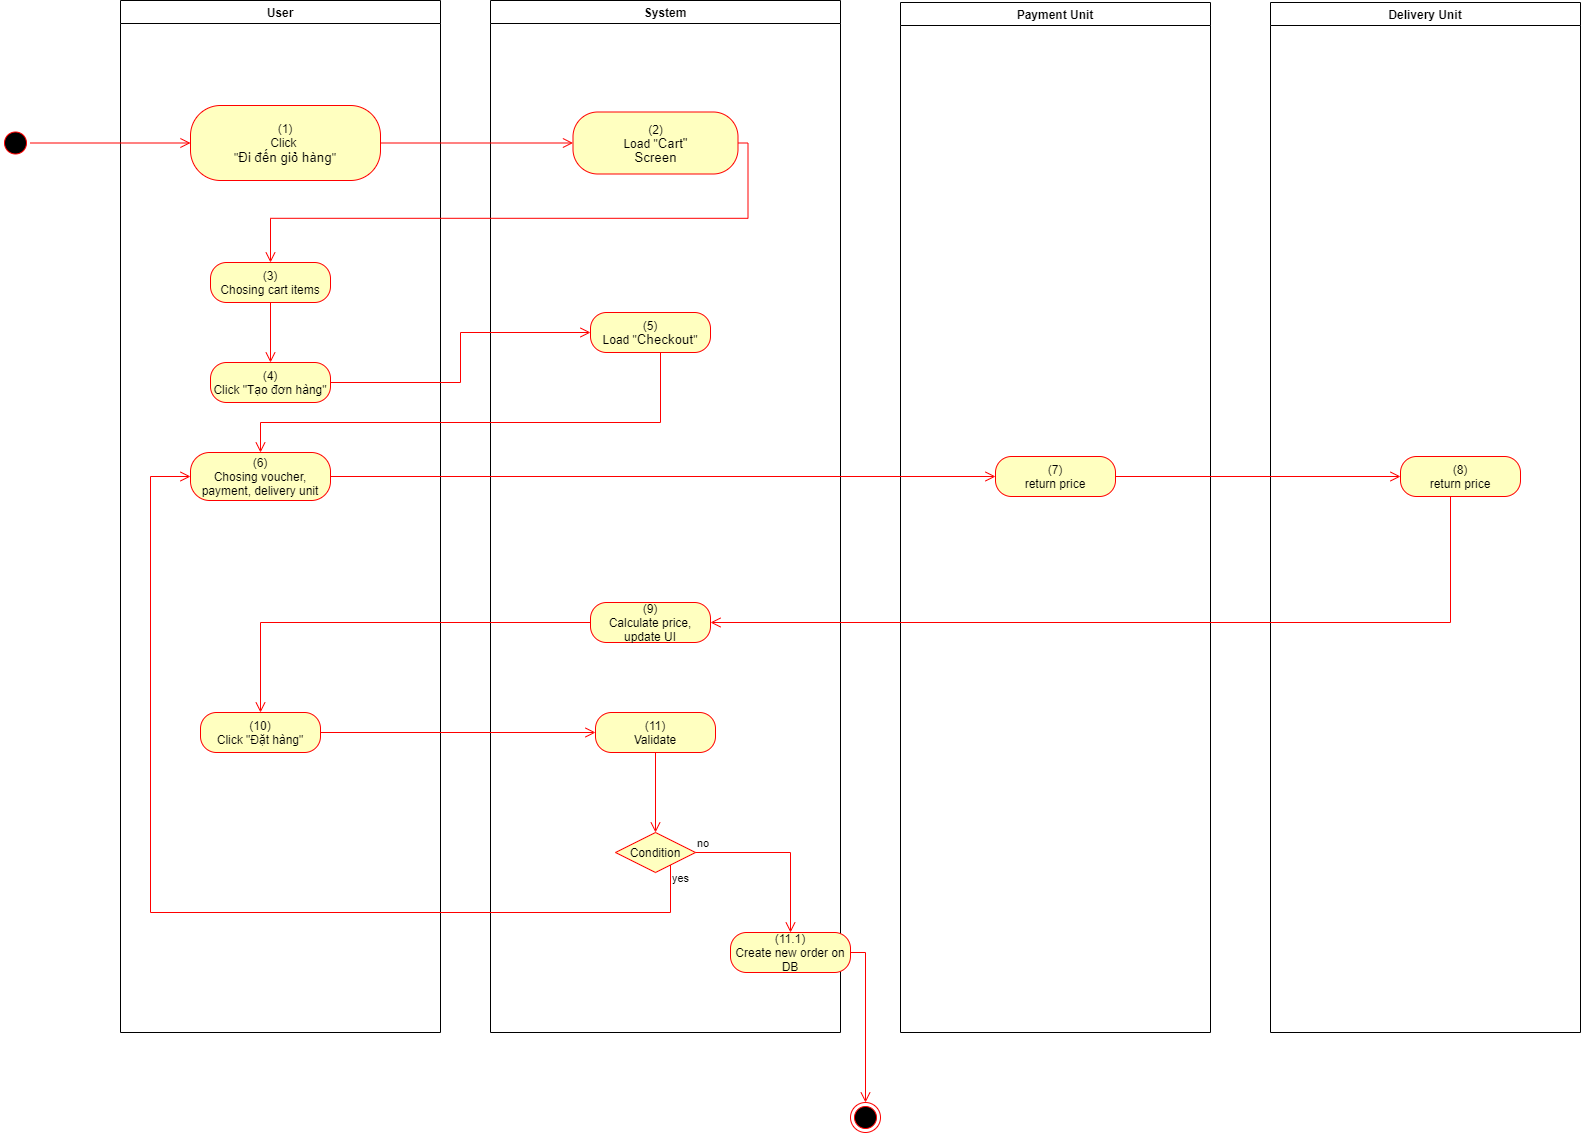

The diagram above was exported from draw.io. Its source (the exported page's mxGraphModel, read from the mxfile embedded in the PNG):
<mxGraphModel dx="1086" dy="806" grid="1" gridSize="10" guides="1" tooltips="1" connect="1" arrows="1" fold="1" page="1" pageScale="1" pageWidth="850" pageHeight="1100" math="0" shadow="0">
  <root>
    <mxCell id="0" />
    <mxCell id="1" parent="0" />
    <mxCell id="gD4NjcxcYAgXPdqkqyiz-1" value="User" style="swimlane;whiteSpace=wrap" parent="1" vertex="1">
      <mxGeometry x="140" y="128" width="320" height="1032" as="geometry">
        <mxRectangle x="120" y="128" width="60" height="23" as="alternateBounds" />
      </mxGeometry>
    </mxCell>
    <mxCell id="gD4NjcxcYAgXPdqkqyiz-2" value="(1)&lt;br style=&quot;padding: 0px ; margin: 0px&quot;&gt;Click&amp;nbsp;&lt;br style=&quot;padding: 0px ; margin: 0px&quot;&gt;&quot;&lt;font face=&quot;arial, sans-serif&quot;&gt;&lt;span style=&quot;font-size: 13.3333px&quot;&gt;Đi đến giỏ hàng&lt;/span&gt;&lt;/font&gt;&quot;" style="rounded=1;whiteSpace=wrap;html=1;arcSize=40;fontColor=#000000;fillColor=#ffffc0;strokeColor=#ff0000;" parent="gD4NjcxcYAgXPdqkqyiz-1" vertex="1">
      <mxGeometry x="70" y="105" width="190" height="75" as="geometry" />
    </mxCell>
    <mxCell id="gD4NjcxcYAgXPdqkqyiz-10" value="(3)&lt;br&gt;Chosing cart items" style="rounded=1;whiteSpace=wrap;html=1;arcSize=40;fontColor=#000000;fillColor=#ffffc0;strokeColor=#ff0000;" parent="gD4NjcxcYAgXPdqkqyiz-1" vertex="1">
      <mxGeometry x="90" y="262" width="120" height="40" as="geometry" />
    </mxCell>
    <mxCell id="gD4NjcxcYAgXPdqkqyiz-11" value="" style="edgeStyle=orthogonalEdgeStyle;html=1;verticalAlign=bottom;endArrow=open;endSize=8;strokeColor=#ff0000;rounded=0;entryX=0.5;entryY=0;entryDx=0;entryDy=0;" parent="gD4NjcxcYAgXPdqkqyiz-1" source="gD4NjcxcYAgXPdqkqyiz-10" target="gD4NjcxcYAgXPdqkqyiz-13" edge="1">
      <mxGeometry relative="1" as="geometry">
        <mxPoint x="150" y="372" as="targetPoint" />
      </mxGeometry>
    </mxCell>
    <mxCell id="gD4NjcxcYAgXPdqkqyiz-13" value="(4)&lt;br&gt;Click &quot;Tạo đơn hàng&quot;" style="rounded=1;whiteSpace=wrap;html=1;arcSize=40;fontColor=#000000;fillColor=#ffffc0;strokeColor=#ff0000;" parent="gD4NjcxcYAgXPdqkqyiz-1" vertex="1">
      <mxGeometry x="90" y="362" width="120" height="40" as="geometry" />
    </mxCell>
    <mxCell id="gD4NjcxcYAgXPdqkqyiz-18" value="(6)&lt;br&gt;Chosing voucher, payment, delivery unit" style="rounded=1;whiteSpace=wrap;html=1;arcSize=40;fontColor=#000000;fillColor=#ffffc0;strokeColor=#ff0000;" parent="gD4NjcxcYAgXPdqkqyiz-1" vertex="1">
      <mxGeometry x="70" y="452" width="140" height="48" as="geometry" />
    </mxCell>
    <mxCell id="gD4NjcxcYAgXPdqkqyiz-20" value="(10)&lt;br&gt;Click &quot;Đặt hàng&quot;" style="rounded=1;whiteSpace=wrap;html=1;arcSize=40;fontColor=#000000;fillColor=#ffffc0;strokeColor=#ff0000;" parent="gD4NjcxcYAgXPdqkqyiz-1" vertex="1">
      <mxGeometry x="80" y="712" width="120" height="40" as="geometry" />
    </mxCell>
    <mxCell id="gD4NjcxcYAgXPdqkqyiz-3" value="System" style="swimlane;whiteSpace=wrap;startSize=23;" parent="1" vertex="1">
      <mxGeometry x="510" y="128" width="350" height="1032" as="geometry" />
    </mxCell>
    <mxCell id="gD4NjcxcYAgXPdqkqyiz-4" value="(2)&lt;br&gt;Load &quot;&lt;span lang=&quot;EN-GB&quot; style=&quot;font-size: 10.0pt ; line-height: 107% ; font-family: &amp;#34;arial&amp;#34; , sans-serif&quot;&gt;Cart&lt;/span&gt;&lt;span lang=&quot;EN-GB&quot; style=&quot;font-size: 10pt ; line-height: 107% ; font-family: &amp;#34;arial&amp;#34; , sans-serif&quot;&gt;&quot;&lt;br&gt;Screen&lt;br&gt;&lt;/span&gt;" style="rounded=1;whiteSpace=wrap;html=1;arcSize=40;fontColor=#000000;fillColor=#ffffc0;strokeColor=#ff0000;" parent="gD4NjcxcYAgXPdqkqyiz-3" vertex="1">
      <mxGeometry x="82.5" y="111.5" width="165" height="62" as="geometry" />
    </mxCell>
    <mxCell id="gD4NjcxcYAgXPdqkqyiz-16" value="(5)&lt;br&gt;Load &quot;&lt;span lang=&quot;EN-GB&quot; style=&quot;font-size: 10.0pt ; line-height: 107% ; font-family: &amp;#34;arial&amp;#34; , sans-serif&quot;&gt;Checkout&lt;/span&gt;&quot;" style="rounded=1;whiteSpace=wrap;html=1;arcSize=40;fontColor=#000000;fillColor=#ffffc0;strokeColor=#ff0000;" parent="gD4NjcxcYAgXPdqkqyiz-3" vertex="1">
      <mxGeometry x="100" y="312" width="120" height="40" as="geometry" />
    </mxCell>
    <mxCell id="gD4NjcxcYAgXPdqkqyiz-22" value="(11)&lt;br&gt;Validate" style="rounded=1;whiteSpace=wrap;html=1;arcSize=40;fontColor=#000000;fillColor=#ffffc0;strokeColor=#ff0000;" parent="gD4NjcxcYAgXPdqkqyiz-3" vertex="1">
      <mxGeometry x="105" y="712" width="120" height="40" as="geometry" />
    </mxCell>
    <mxCell id="gD4NjcxcYAgXPdqkqyiz-23" value="" style="edgeStyle=orthogonalEdgeStyle;html=1;verticalAlign=bottom;endArrow=open;endSize=8;strokeColor=#ff0000;rounded=0;entryX=0.5;entryY=0;entryDx=0;entryDy=0;" parent="gD4NjcxcYAgXPdqkqyiz-3" source="gD4NjcxcYAgXPdqkqyiz-22" target="gD4NjcxcYAgXPdqkqyiz-24" edge="1">
      <mxGeometry relative="1" as="geometry">
        <mxPoint x="170" y="552" as="targetPoint" />
      </mxGeometry>
    </mxCell>
    <mxCell id="gD4NjcxcYAgXPdqkqyiz-24" value="Condition" style="rhombus;whiteSpace=wrap;html=1;fillColor=#ffffc0;strokeColor=#ff0000;" parent="gD4NjcxcYAgXPdqkqyiz-3" vertex="1">
      <mxGeometry x="125" y="832" width="80" height="40" as="geometry" />
    </mxCell>
    <mxCell id="gD4NjcxcYAgXPdqkqyiz-27" value="(11.1)&lt;br&gt;Create new order on DB" style="rounded=1;whiteSpace=wrap;html=1;arcSize=40;fontColor=#000000;fillColor=#ffffc0;strokeColor=#ff0000;" parent="gD4NjcxcYAgXPdqkqyiz-3" vertex="1">
      <mxGeometry x="240" y="932" width="120" height="40" as="geometry" />
    </mxCell>
    <mxCell id="gD4NjcxcYAgXPdqkqyiz-25" value="no" style="edgeStyle=orthogonalEdgeStyle;html=1;align=left;verticalAlign=bottom;endArrow=open;endSize=8;strokeColor=#ff0000;rounded=0;" parent="gD4NjcxcYAgXPdqkqyiz-3" source="gD4NjcxcYAgXPdqkqyiz-24" target="gD4NjcxcYAgXPdqkqyiz-27" edge="1">
      <mxGeometry x="-1" relative="1" as="geometry">
        <mxPoint x="280" y="682" as="targetPoint" />
      </mxGeometry>
    </mxCell>
    <mxCell id="QGpkaNnRMXczA-CJZqh9-3" value="(9)&lt;br&gt;Calculate price, update UI" style="rounded=1;whiteSpace=wrap;html=1;arcSize=40;fontColor=#000000;fillColor=#ffffc0;strokeColor=#ff0000;" parent="gD4NjcxcYAgXPdqkqyiz-3" vertex="1">
      <mxGeometry x="100" y="602" width="120" height="40" as="geometry" />
    </mxCell>
    <mxCell id="gD4NjcxcYAgXPdqkqyiz-5" value="" style="ellipse;html=1;shape=startState;fillColor=#000000;strokeColor=#ff0000;" parent="1" vertex="1">
      <mxGeometry x="20" y="255.5" width="30" height="30" as="geometry" />
    </mxCell>
    <mxCell id="gD4NjcxcYAgXPdqkqyiz-6" value="" style="edgeStyle=orthogonalEdgeStyle;html=1;verticalAlign=bottom;endArrow=open;endSize=8;strokeColor=#ff0000;rounded=0;entryX=0;entryY=0.5;entryDx=0;entryDy=0;" parent="1" source="gD4NjcxcYAgXPdqkqyiz-5" target="gD4NjcxcYAgXPdqkqyiz-2" edge="1">
      <mxGeometry relative="1" as="geometry">
        <mxPoint x="200" y="253" as="targetPoint" />
      </mxGeometry>
    </mxCell>
    <mxCell id="gD4NjcxcYAgXPdqkqyiz-7" value="" style="edgeStyle=orthogonalEdgeStyle;html=1;verticalAlign=bottom;endArrow=open;endSize=8;strokeColor=#ff0000;rounded=0;entryX=0;entryY=0.5;entryDx=0;entryDy=0;" parent="1" source="gD4NjcxcYAgXPdqkqyiz-2" target="gD4NjcxcYAgXPdqkqyiz-4" edge="1">
      <mxGeometry relative="1" as="geometry">
        <mxPoint x="600" y="271" as="targetPoint" />
      </mxGeometry>
    </mxCell>
    <mxCell id="gD4NjcxcYAgXPdqkqyiz-8" value="" style="ellipse;html=1;shape=endState;fillColor=#000000;strokeColor=#ff0000;" parent="1" vertex="1">
      <mxGeometry x="870" y="1230" width="30" height="30" as="geometry" />
    </mxCell>
    <mxCell id="gD4NjcxcYAgXPdqkqyiz-9" value="" style="edgeStyle=orthogonalEdgeStyle;html=1;verticalAlign=bottom;endArrow=open;endSize=8;strokeColor=#ff0000;rounded=0;exitX=1;exitY=0.5;exitDx=0;exitDy=0;entryX=0.5;entryY=0;entryDx=0;entryDy=0;" parent="1" source="gD4NjcxcYAgXPdqkqyiz-4" target="gD4NjcxcYAgXPdqkqyiz-10" edge="1">
      <mxGeometry relative="1" as="geometry">
        <mxPoint x="820" y="760" as="targetPoint" />
        <mxPoint x="850" y="785" as="sourcePoint" />
      </mxGeometry>
    </mxCell>
    <mxCell id="gD4NjcxcYAgXPdqkqyiz-14" value="" style="edgeStyle=orthogonalEdgeStyle;html=1;verticalAlign=bottom;endArrow=open;endSize=8;strokeColor=#ff0000;rounded=0;entryX=0;entryY=0.5;entryDx=0;entryDy=0;" parent="1" source="gD4NjcxcYAgXPdqkqyiz-13" target="gD4NjcxcYAgXPdqkqyiz-16" edge="1">
      <mxGeometry relative="1" as="geometry">
        <mxPoint x="290" y="620" as="targetPoint" />
      </mxGeometry>
    </mxCell>
    <mxCell id="gD4NjcxcYAgXPdqkqyiz-17" value="" style="edgeStyle=orthogonalEdgeStyle;html=1;verticalAlign=bottom;endArrow=open;endSize=8;strokeColor=#ff0000;rounded=0;entryX=0.5;entryY=0;entryDx=0;entryDy=0;" parent="1" source="gD4NjcxcYAgXPdqkqyiz-16" target="gD4NjcxcYAgXPdqkqyiz-18" edge="1">
      <mxGeometry relative="1" as="geometry">
        <mxPoint x="680" y="540" as="targetPoint" />
        <Array as="points">
          <mxPoint x="680" y="550" />
          <mxPoint x="280" y="550" />
        </Array>
      </mxGeometry>
    </mxCell>
    <mxCell id="gD4NjcxcYAgXPdqkqyiz-26" value="yes" style="edgeStyle=orthogonalEdgeStyle;html=1;align=left;verticalAlign=top;endArrow=open;endSize=8;strokeColor=#ff0000;rounded=0;entryX=0;entryY=0.5;entryDx=0;entryDy=0;" parent="1" source="gD4NjcxcYAgXPdqkqyiz-24" target="gD4NjcxcYAgXPdqkqyiz-18" edge="1">
      <mxGeometry x="-1" relative="1" as="geometry">
        <mxPoint x="580" y="810" as="targetPoint" />
        <Array as="points">
          <mxPoint x="690" y="1040" />
          <mxPoint x="170" y="1040" />
          <mxPoint x="170" y="604" />
        </Array>
      </mxGeometry>
    </mxCell>
    <mxCell id="gD4NjcxcYAgXPdqkqyiz-21" value="" style="edgeStyle=orthogonalEdgeStyle;html=1;verticalAlign=bottom;endArrow=open;endSize=8;strokeColor=#ff0000;rounded=0;entryX=0;entryY=0.5;entryDx=0;entryDy=0;" parent="1" source="gD4NjcxcYAgXPdqkqyiz-20" target="gD4NjcxcYAgXPdqkqyiz-22" edge="1">
      <mxGeometry relative="1" as="geometry">
        <mxPoint x="280" y="820" as="targetPoint" />
      </mxGeometry>
    </mxCell>
    <mxCell id="gD4NjcxcYAgXPdqkqyiz-30" value="" style="edgeStyle=orthogonalEdgeStyle;html=1;verticalAlign=bottom;endArrow=open;endSize=8;strokeColor=#ff0000;rounded=0;exitX=1;exitY=0.5;exitDx=0;exitDy=0;" parent="1" source="gD4NjcxcYAgXPdqkqyiz-27" target="gD4NjcxcYAgXPdqkqyiz-8" edge="1">
      <mxGeometry relative="1" as="geometry">
        <mxPoint x="640" y="620" as="targetPoint" />
        <mxPoint x="350" y="730" as="sourcePoint" />
      </mxGeometry>
    </mxCell>
    <mxCell id="QGpkaNnRMXczA-CJZqh9-1" value="Payment Unit" style="swimlane;" parent="1" vertex="1">
      <mxGeometry x="920" y="130" width="310" height="1030" as="geometry" />
    </mxCell>
    <mxCell id="QGpkaNnRMXczA-CJZqh9-5" value="(7)&lt;br&gt;return price" style="rounded=1;whiteSpace=wrap;html=1;arcSize=40;fontColor=#000000;fillColor=#ffffc0;strokeColor=#ff0000;" parent="QGpkaNnRMXczA-CJZqh9-1" vertex="1">
      <mxGeometry x="95" y="454" width="120" height="40" as="geometry" />
    </mxCell>
    <mxCell id="QGpkaNnRMXczA-CJZqh9-2" value="Delivery Unit" style="swimlane;" parent="1" vertex="1">
      <mxGeometry x="1290" y="130" width="310" height="1030" as="geometry" />
    </mxCell>
    <mxCell id="QGpkaNnRMXczA-CJZqh9-7" value="(8)&lt;br&gt;return price" style="rounded=1;whiteSpace=wrap;html=1;arcSize=40;fontColor=#000000;fillColor=#ffffc0;strokeColor=#ff0000;" parent="QGpkaNnRMXczA-CJZqh9-2" vertex="1">
      <mxGeometry x="130" y="454" width="120" height="40" as="geometry" />
    </mxCell>
    <mxCell id="QGpkaNnRMXczA-CJZqh9-4" value="" style="edgeStyle=orthogonalEdgeStyle;html=1;verticalAlign=bottom;endArrow=open;endSize=8;strokeColor=#ff0000;rounded=0;entryX=0.5;entryY=0;entryDx=0;entryDy=0;" parent="1" source="QGpkaNnRMXczA-CJZqh9-3" target="gD4NjcxcYAgXPdqkqyiz-20" edge="1">
      <mxGeometry relative="1" as="geometry">
        <mxPoint x="740" y="690" as="targetPoint" />
      </mxGeometry>
    </mxCell>
    <mxCell id="QGpkaNnRMXczA-CJZqh9-6" value="" style="edgeStyle=orthogonalEdgeStyle;html=1;verticalAlign=bottom;endArrow=open;endSize=8;strokeColor=#ff0000;rounded=0;entryX=0;entryY=0.5;entryDx=0;entryDy=0;" parent="1" source="QGpkaNnRMXczA-CJZqh9-5" target="QGpkaNnRMXczA-CJZqh9-7" edge="1">
      <mxGeometry relative="1" as="geometry">
        <mxPoint x="1075" y="690" as="targetPoint" />
      </mxGeometry>
    </mxCell>
    <mxCell id="QGpkaNnRMXczA-CJZqh9-8" value="" style="edgeStyle=orthogonalEdgeStyle;html=1;verticalAlign=bottom;endArrow=open;endSize=8;strokeColor=#ff0000;rounded=0;entryX=1;entryY=0.5;entryDx=0;entryDy=0;" parent="1" source="QGpkaNnRMXczA-CJZqh9-7" target="QGpkaNnRMXczA-CJZqh9-3" edge="1">
      <mxGeometry relative="1" as="geometry">
        <mxPoint x="1470" y="700" as="targetPoint" />
        <Array as="points">
          <mxPoint x="1470" y="750" />
        </Array>
      </mxGeometry>
    </mxCell>
    <mxCell id="gD4NjcxcYAgXPdqkqyiz-19" value="" style="edgeStyle=orthogonalEdgeStyle;html=1;verticalAlign=bottom;endArrow=open;endSize=8;strokeColor=#ff0000;rounded=0;entryX=0;entryY=0.5;entryDx=0;entryDy=0;" parent="1" source="gD4NjcxcYAgXPdqkqyiz-18" target="QGpkaNnRMXczA-CJZqh9-5" edge="1">
      <mxGeometry relative="1" as="geometry">
        <mxPoint x="660" y="610" as="targetPoint" />
      </mxGeometry>
    </mxCell>
  </root>
</mxGraphModel>